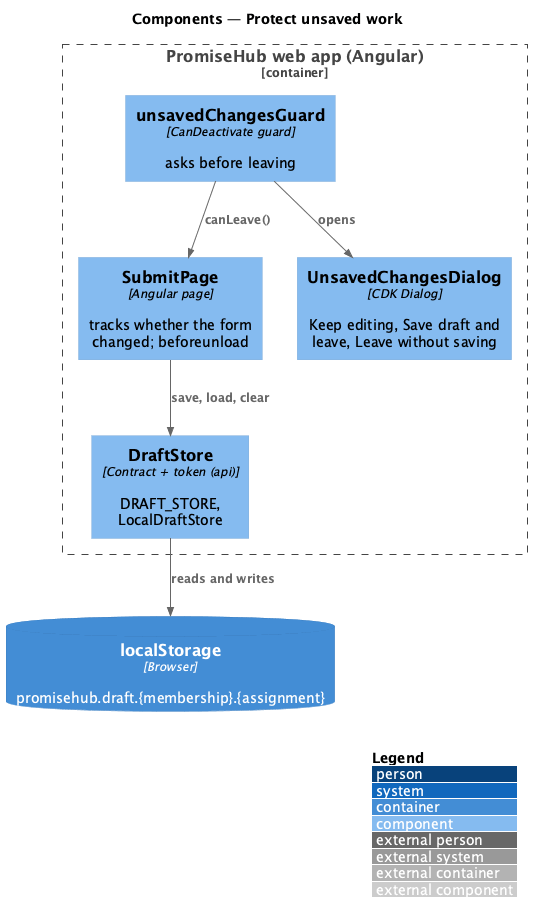

The diagram above was rendered by PlantUML. Its source (embedded in the PNG):
@startuml
!include <C4/C4_Component>
LAYOUT_WITH_LEGEND()
title Components — Protect unsaved work
Container_Boundary(web, "PromiseHub web app (Angular)") {
  Component(page, "SubmitPage", "Angular page", "tracks whether the form changed; beforeunload")
  Component(guard, "unsavedChangesGuard", "CanDeactivate guard", "asks before leaving")
  Component(dlg, "UnsavedChangesDialog", "CDK Dialog", "Keep editing, Save draft and leave, Leave without saving")
  Component(ds, "DraftStore", "Contract + token (api)", "DRAFT_STORE, LocalDraftStore")
}
ContainerDb(ls, "localStorage", "Browser", "promisehub.draft.{membership}.{assignment}")
Rel(guard, page, "canLeave()")
Rel(guard, dlg, "opens")
Rel(page, ds, "save, load, clear")
Rel(ds, ls, "reads and writes")
@enduml